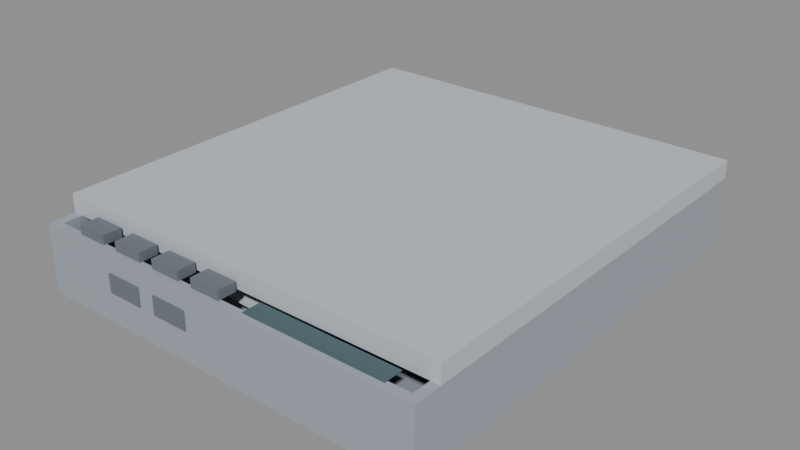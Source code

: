 # Source: phase03-controls-proof.blend  (saved by Blender 5.2.45; exported with 4.5.12 LTS)
import bpy
from mathutils import Matrix  # noqa: F401  (used for matrix-valued properties, if any)

bpy.ops.wm.read_factory_settings(use_empty=True)
scene = bpy.context.scene
scene.name = 'VDISC_PHASE03_GREYBOX'

# ---- collections
col_greybox = bpy.data.collections.new('GREYBOX'); scene.collection.children.link(col_greybox)

# ---- materials (node trees are filled in below, after node groups)
mat_grey_body = bpy.data.materials.new('GREY_BODY')
mat_grey_body.diffuse_color = (0.35, 0.39, 0.44, 1.0)
mat_grey_lid = bpy.data.materials.new('GREY_LID')
mat_grey_lid.diffuse_color = (0.55, 0.6, 0.65, 1.0)
mat_grey_disc = bpy.data.materials.new('GREY_DISC')
mat_grey_disc.diffuse_color = (0.72, 0.76, 0.79, 1.0)
mat_grey_button = bpy.data.materials.new('GREY_BUTTON')
mat_grey_button.diffuse_color = (0.15, 0.17, 0.2, 1.0)
mat_grey_lcd = bpy.data.materials.new('GREY_LCD')
mat_grey_lcd.diffuse_color = (0.07, 0.12, 0.14, 1.0)

# ---- material node trees
mat_grey_body.use_nodes = True; mat_grey_body.node_tree.nodes.clear()
_N = mat_grey_body.node_tree.nodes; _L = mat_grey_body.node_tree.links
n0 = _N.new('ShaderNodeBsdfPrincipled'); n0.name = 'Principled BSDF'; n0.location = (-200, 100)
n0.inputs[0].default_value = (0.35, 0.39, 0.44, 1.0)
n0.inputs[10].default_value = 0.005
n1 = _N.new('ShaderNodeOutputMaterial'); n1.name = 'Material Output'; n1.location = (200, 100)
_L.new(n0.outputs[0], n1.inputs[0])
n1.is_active_output = True
mat_grey_lid.use_nodes = True; mat_grey_lid.node_tree.nodes.clear()
_N = mat_grey_lid.node_tree.nodes; _L = mat_grey_lid.node_tree.links
n0 = _N.new('ShaderNodeBsdfPrincipled'); n0.name = 'Principled BSDF'; n0.location = (-200, 100)
n0.inputs[0].default_value = (0.55, 0.6, 0.65, 1.0)
n0.inputs[10].default_value = 0.005
n1 = _N.new('ShaderNodeOutputMaterial'); n1.name = 'Material Output'; n1.location = (200, 100)
_L.new(n0.outputs[0], n1.inputs[0])
n1.is_active_output = True
mat_grey_disc.use_nodes = True; mat_grey_disc.node_tree.nodes.clear()
_N = mat_grey_disc.node_tree.nodes; _L = mat_grey_disc.node_tree.links
n0 = _N.new('ShaderNodeBsdfPrincipled'); n0.name = 'Principled BSDF'; n0.location = (-200, 100)
n0.inputs[0].default_value = (0.72, 0.76, 0.79, 1.0)
n0.inputs[10].default_value = 0.005
n1 = _N.new('ShaderNodeOutputMaterial'); n1.name = 'Material Output'; n1.location = (200, 100)
_L.new(n0.outputs[0], n1.inputs[0])
n1.is_active_output = True
mat_grey_button.use_nodes = True; mat_grey_button.node_tree.nodes.clear()
_N = mat_grey_button.node_tree.nodes; _L = mat_grey_button.node_tree.links
n0 = _N.new('ShaderNodeBsdfPrincipled'); n0.name = 'Principled BSDF'; n0.location = (-200, 100)
n0.inputs[0].default_value = (0.15, 0.17, 0.2, 1.0)
n0.inputs[10].default_value = 0.005
n1 = _N.new('ShaderNodeOutputMaterial'); n1.name = 'Material Output'; n1.location = (200, 100)
_L.new(n0.outputs[0], n1.inputs[0])
n1.is_active_output = True
mat_grey_lcd.use_nodes = True; mat_grey_lcd.node_tree.nodes.clear()
_N = mat_grey_lcd.node_tree.nodes; _L = mat_grey_lcd.node_tree.links
n0 = _N.new('ShaderNodeBsdfPrincipled'); n0.name = 'Principled BSDF'; n0.location = (-200, 100)
n0.inputs[0].default_value = (0.07, 0.12, 0.14, 1.0)
n0.inputs[10].default_value = 0.005
n1 = _N.new('ShaderNodeOutputMaterial'); n1.name = 'Material Output'; n1.location = (200, 100)
_L.new(n0.outputs[0], n1.inputs[0])
n1.is_active_output = True

# ---- meshes
me_body_test_mesh = bpy.data.meshes.new('BODY_TEST_MESH')
me_body_test_mesh.from_pydata([(-0.0655, -0.074, 0.0), (0.0655, -0.074, 0.0), (0.0655, 0.074, 0.0), (-0.0655, 0.074, 0.0), (-0.0655, -0.074, 0.008), (0.0655, -0.074, 0.008), (0.0655, 0.074, 0.008), (-0.0655, 0.074, 0.008), (-0.0655, -0.074, 0.008), (-0.0625, -0.074, 0.008), (-0.0625, 0.074, 0.008), (-0.0655, 0.074, 0.008), (-0.0655, -0.074, 0.022), (-0.0625, -0.074, 0.022), (-0.0625, 0.074, 0.022), (-0.0655, 0.074, 0.022), (0.0625, -0.074, 0.008), (0.0655, -0.074, 0.008), (0.0655, 0.074, 0.008), (0.0625, 0.074, 0.008), (0.0625, -0.074, 0.022), (0.0655, -0.074, 0.022), (0.0655, 0.074, 0.022), (0.0625, 0.074, 0.022), (-0.0625, -0.074, 0.008), (0.0625, -0.074, 0.008), (0.0625, -0.071, 0.008), (-0.0625, -0.071, 0.008), (-0.0625, -0.074, 0.022), (0.0625, -0.074, 0.022), (0.0625, -0.071, 0.022), (-0.0625, -0.071, 0.022), (-0.0625, 0.071, 0.008), (0.0625, 0.071, 0.008), (0.0625, 0.074, 0.008), (-0.0625, 0.074, 0.008), (-0.0625, 0.071, 0.022), (0.0625, 0.071, 0.022), (0.0625, 0.074, 0.022), (-0.0625, 0.074, 0.022)], [], [(0, 3, 2, 1), (4, 5, 6, 7), (0, 1, 5, 4), (1, 2, 6, 5), (2, 3, 7, 6), (3, 0, 4, 7), (8, 11, 10, 9), (12, 13, 14, 15), (8, 9, 13, 12), (9, 10, 14, 13), (10, 11, 15, 14), (11, 8, 12, 15), (16, 19, 18, 17), (20, 21, 22, 23), (16, 17, 21, 20), (17, 18, 22, 21), (18, 19, 23, 22), (19, 16, 20, 23), (24, 27, 26, 25), (28, 29, 30, 31), (24, 25, 29, 28), (25, 26, 30, 29), (26, 27, 31, 30), (27, 24, 28, 31), (32, 35, 34, 33), (36, 37, 38, 39), (32, 33, 37, 36), (33, 34, 38, 37), (34, 35, 39, 38), (35, 32, 36, 39)])
me_body_test_mesh.materials.append(mat_grey_body)
me_body_test_mesh.update()
me_lid_test_mesh = bpy.data.meshes.new('LID_TEST_MESH')
me_lid_test_mesh.from_pydata([(-0.0655, -0.139, -0.006), (0.0655, -0.139, -0.006), (0.0655, 0.0, -0.006), (-0.0655, 0.0, -0.006), (-0.0655, -0.139, 0.0), (0.0655, -0.139, 0.0), (0.0655, 0.0, 0.0), (-0.0655, 0.0, 0.0)], [], [(0, 3, 2, 1), (4, 5, 6, 7), (0, 1, 5, 4), (1, 2, 6, 5), (2, 3, 7, 6), (3, 0, 4, 7)])
me_lid_test_mesh.materials.append(mat_grey_lid)
me_lid_test_mesh.update()
me_disc_test_mesh = bpy.data.meshes.new('DISC_TEST_MESH')
me_disc_test_mesh.from_pydata([(0.06, 0.0, -0.0006), (0.0075, 0.0, -0.0006), (0.0075, 0.0, 0.0006), (0.06, 0.0, 0.0006), (0.05971, 0.005881, -0.0006), (0.007464, 0.0007351, -0.0006), (0.007464, 0.0007351, 0.0006), (0.05971, 0.005881, 0.0006), (0.05885, 0.01171, -0.0006), (0.007356, 0.001463, -0.0006), (0.007356, 0.001463, 0.0006), (0.05885, 0.01171, 0.0006), (0.05742, 0.01742, -0.0006), (0.007177, 0.002177, -0.0006), (0.007177, 0.002177, 0.0006), (0.05742, 0.01742, 0.0006), (0.05543, 0.02296, -0.0006), (0.006929, 0.00287, -0.0006), (0.006929, 0.00287, 0.0006), (0.05543, 0.02296, 0.0006), (0.05292, 0.02828, -0.0006), (0.006614, 0.003535, -0.0006), (0.006614, 0.003535, 0.0006), (0.05292, 0.02828, 0.0006), (0.04989, 0.03333, -0.0006), (0.006236, 0.004167, -0.0006), (0.006236, 0.004167, 0.0006), (0.04989, 0.03333, 0.0006), (0.04638, 0.03806, -0.0006), (0.005798, 0.004758, -0.0006), (0.005798, 0.004758, 0.0006), (0.04638, 0.03806, 0.0006), (0.04243, 0.04243, -0.0006), (0.005303, 0.005303, -0.0006), (0.005303, 0.005303, 0.0006), (0.04243, 0.04243, 0.0006), (0.03806, 0.04638, -0.0006), (0.004758, 0.005798, -0.0006), (0.004758, 0.005798, 0.0006), (0.03806, 0.04638, 0.0006), (0.03333, 0.04989, -0.0006), (0.004167, 0.006236, -0.0006), (0.004167, 0.006236, 0.0006), (0.03333, 0.04989, 0.0006), (0.02828, 0.05292, -0.0006), (0.003535, 0.006614, -0.0006), (0.003535, 0.006614, 0.0006), (0.02828, 0.05292, 0.0006), (0.02296, 0.05543, -0.0006), (0.00287, 0.006929, -0.0006), (0.00287, 0.006929, 0.0006), (0.02296, 0.05543, 0.0006), (0.01742, 0.05742, -0.0006), (0.002177, 0.007177, -0.0006), (0.002177, 0.007177, 0.0006), (0.01742, 0.05742, 0.0006), (0.01171, 0.05885, -0.0006), (0.001463, 0.007356, -0.0006), (0.001463, 0.007356, 0.0006), (0.01171, 0.05885, 0.0006), (0.005881, 0.05971, -0.0006), (0.0007351, 0.007464, -0.0006), (0.0007351, 0.007464, 0.0006), (0.005881, 0.05971, 0.0006), (3.674e-18, 0.06, -0.0006), (4.592e-19, 0.0075, -0.0006), (4.592e-19, 0.0075, 0.0006), (3.674e-18, 0.06, 0.0006), (-0.005881, 0.05971, -0.0006), (-0.0007351, 0.007464, -0.0006), (-0.0007351, 0.007464, 0.0006), (-0.005881, 0.05971, 0.0006), (-0.01171, 0.05885, -0.0006), (-0.001463, 0.007356, -0.0006), (-0.001463, 0.007356, 0.0006), (-0.01171, 0.05885, 0.0006), (-0.01742, 0.05742, -0.0006), (-0.002177, 0.007177, -0.0006), (-0.002177, 0.007177, 0.0006), (-0.01742, 0.05742, 0.0006), (-0.02296, 0.05543, -0.0006), (-0.00287, 0.006929, -0.0006), (-0.00287, 0.006929, 0.0006), (-0.02296, 0.05543, 0.0006), (-0.02828, 0.05292, -0.0006), (-0.003535, 0.006614, -0.0006), (-0.003535, 0.006614, 0.0006), (-0.02828, 0.05292, 0.0006), (-0.03333, 0.04989, -0.0006), (-0.004167, 0.006236, -0.0006), (-0.004167, 0.006236, 0.0006), (-0.03333, 0.04989, 0.0006), (-0.03806, 0.04638, -0.0006), (-0.004758, 0.005798, -0.0006), (-0.004758, 0.005798, 0.0006), (-0.03806, 0.04638, 0.0006), (-0.04243, 0.04243, -0.0006), (-0.005303, 0.005303, -0.0006), (-0.005303, 0.005303, 0.0006), (-0.04243, 0.04243, 0.0006), (-0.04638, 0.03806, -0.0006), (-0.005798, 0.004758, -0.0006), (-0.005798, 0.004758, 0.0006), (-0.04638, 0.03806, 0.0006), (-0.04989, 0.03333, -0.0006), (-0.006236, 0.004167, -0.0006), (-0.006236, 0.004167, 0.0006), (-0.04989, 0.03333, 0.0006), (-0.05292, 0.02828, -0.0006), (-0.006614, 0.003535, -0.0006), (-0.006614, 0.003535, 0.0006), (-0.05292, 0.02828, 0.0006), (-0.05543, 0.02296, -0.0006), (-0.006929, 0.00287, -0.0006), (-0.006929, 0.00287, 0.0006), (-0.05543, 0.02296, 0.0006), (-0.05742, 0.01742, -0.0006), (-0.007177, 0.002177, -0.0006), (-0.007177, 0.002177, 0.0006), (-0.05742, 0.01742, 0.0006), (-0.05885, 0.01171, -0.0006), (-0.007356, 0.001463, -0.0006), (-0.007356, 0.001463, 0.0006), (-0.05885, 0.01171, 0.0006), (-0.05971, 0.005881, -0.0006), (-0.007464, 0.0007351, -0.0006), (-0.007464, 0.0007351, 0.0006), (-0.05971, 0.005881, 0.0006), (-0.06, 7.348e-18, -0.0006), (-0.0075, 9.185e-19, -0.0006), (-0.0075, 9.185e-19, 0.0006), (-0.06, 7.348e-18, 0.0006), (-0.05971, -0.005881, -0.0006), (-0.007464, -0.0007351, -0.0006), (-0.007464, -0.0007351, 0.0006), (-0.05971, -0.005881, 0.0006), (-0.05885, -0.01171, -0.0006), (-0.007356, -0.001463, -0.0006), (-0.007356, -0.001463, 0.0006), (-0.05885, -0.01171, 0.0006), (-0.05742, -0.01742, -0.0006), (-0.007177, -0.002177, -0.0006), (-0.007177, -0.002177, 0.0006), (-0.05742, -0.01742, 0.0006), (-0.05543, -0.02296, -0.0006), (-0.006929, -0.00287, -0.0006), (-0.006929, -0.00287, 0.0006), (-0.05543, -0.02296, 0.0006), (-0.05292, -0.02828, -0.0006), (-0.006614, -0.003535, -0.0006), (-0.006614, -0.003535, 0.0006), (-0.05292, -0.02828, 0.0006), (-0.04989, -0.03333, -0.0006), (-0.006236, -0.004167, -0.0006), (-0.006236, -0.004167, 0.0006), (-0.04989, -0.03333, 0.0006), (-0.04638, -0.03806, -0.0006), (-0.005798, -0.004758, -0.0006), (-0.005798, -0.004758, 0.0006), (-0.04638, -0.03806, 0.0006), (-0.04243, -0.04243, -0.0006), (-0.005303, -0.005303, -0.0006), (-0.005303, -0.005303, 0.0006), (-0.04243, -0.04243, 0.0006), (-0.03806, -0.04638, -0.0006), (-0.004758, -0.005798, -0.0006), (-0.004758, -0.005798, 0.0006), (-0.03806, -0.04638, 0.0006), (-0.03333, -0.04989, -0.0006), (-0.004167, -0.006236, -0.0006), (-0.004167, -0.006236, 0.0006), (-0.03333, -0.04989, 0.0006), (-0.02828, -0.05292, -0.0006), (-0.003535, -0.006614, -0.0006), (-0.003535, -0.006614, 0.0006), (-0.02828, -0.05292, 0.0006), (-0.02296, -0.05543, -0.0006), (-0.00287, -0.006929, -0.0006), (-0.00287, -0.006929, 0.0006), (-0.02296, -0.05543, 0.0006), (-0.01742, -0.05742, -0.0006), (-0.002177, -0.007177, -0.0006), (-0.002177, -0.007177, 0.0006), (-0.01742, -0.05742, 0.0006), (-0.01171, -0.05885, -0.0006), (-0.001463, -0.007356, -0.0006), (-0.001463, -0.007356, 0.0006), (-0.01171, -0.05885, 0.0006), (-0.005881, -0.05971, -0.0006), (-0.0007351, -0.007464, -0.0006), (-0.0007351, -0.007464, 0.0006), (-0.005881, -0.05971, 0.0006), (-1.102e-17, -0.06, -0.0006), (-1.378e-18, -0.0075, -0.0006), (-1.378e-18, -0.0075, 0.0006), (-1.102e-17, -0.06, 0.0006), (0.005881, -0.05971, -0.0006), (0.0007351, -0.007464, -0.0006), (0.0007351, -0.007464, 0.0006), (0.005881, -0.05971, 0.0006), (0.01171, -0.05885, -0.0006), (0.001463, -0.007356, -0.0006), (0.001463, -0.007356, 0.0006), (0.01171, -0.05885, 0.0006), (0.01742, -0.05742, -0.0006), (0.002177, -0.007177, -0.0006), (0.002177, -0.007177, 0.0006), (0.01742, -0.05742, 0.0006), (0.02296, -0.05543, -0.0006), (0.00287, -0.006929, -0.0006), (0.00287, -0.006929, 0.0006), (0.02296, -0.05543, 0.0006), (0.02828, -0.05292, -0.0006), (0.003535, -0.006614, -0.0006), (0.003535, -0.006614, 0.0006), (0.02828, -0.05292, 0.0006), (0.03333, -0.04989, -0.0006), (0.004167, -0.006236, -0.0006), (0.004167, -0.006236, 0.0006), (0.03333, -0.04989, 0.0006), (0.03806, -0.04638, -0.0006), (0.004758, -0.005798, -0.0006), (0.004758, -0.005798, 0.0006), (0.03806, -0.04638, 0.0006), (0.04243, -0.04243, -0.0006), (0.005303, -0.005303, -0.0006), (0.005303, -0.005303, 0.0006), (0.04243, -0.04243, 0.0006), (0.04638, -0.03806, -0.0006), (0.005798, -0.004758, -0.0006), (0.005798, -0.004758, 0.0006), (0.04638, -0.03806, 0.0006), (0.04989, -0.03333, -0.0006), (0.006236, -0.004167, -0.0006), (0.006236, -0.004167, 0.0006), (0.04989, -0.03333, 0.0006), (0.05292, -0.02828, -0.0006), (0.006614, -0.003535, -0.0006), (0.006614, -0.003535, 0.0006), (0.05292, -0.02828, 0.0006), (0.05543, -0.02296, -0.0006), (0.006929, -0.00287, -0.0006), (0.006929, -0.00287, 0.0006), (0.05543, -0.02296, 0.0006), (0.05742, -0.01742, -0.0006), (0.007177, -0.002177, -0.0006), (0.007177, -0.002177, 0.0006), (0.05742, -0.01742, 0.0006), (0.05885, -0.01171, -0.0006), (0.007356, -0.001463, -0.0006), (0.007356, -0.001463, 0.0006), (0.05885, -0.01171, 0.0006), (0.05971, -0.005881, -0.0006), (0.007464, -0.0007351, -0.0006), (0.007464, -0.0007351, 0.0006), (0.05971, -0.005881, 0.0006)], [], [(3, 7, 6, 2), (1, 5, 4, 0), (0, 4, 7, 3), (2, 6, 5, 1), (7, 11, 10, 6), (5, 9, 8, 4), (4, 8, 11, 7), (6, 10, 9, 5), (11, 15, 14, 10), (9, 13, 12, 8), (8, 12, 15, 11), (10, 14, 13, 9), (15, 19, 18, 14), (13, 17, 16, 12), (12, 16, 19, 15), (14, 18, 17, 13), (19, 23, 22, 18), (17, 21, 20, 16), (16, 20, 23, 19), (18, 22, 21, 17), (23, 27, 26, 22), (21, 25, 24, 20), (20, 24, 27, 23), (22, 26, 25, 21), (27, 31, 30, 26), (25, 29, 28, 24), (24, 28, 31, 27), (26, 30, 29, 25), (31, 35, 34, 30), (29, 33, 32, 28), (28, 32, 35, 31), (30, 34, 33, 29), (35, 39, 38, 34), (33, 37, 36, 32), (32, 36, 39, 35), (34, 38, 37, 33), (39, 43, 42, 38), (37, 41, 40, 36), (36, 40, 43, 39), (38, 42, 41, 37), (43, 47, 46, 42), (41, 45, 44, 40), (40, 44, 47, 43), (42, 46, 45, 41), (47, 51, 50, 46), (45, 49, 48, 44), (44, 48, 51, 47), (46, 50, 49, 45), (51, 55, 54, 50), (49, 53, 52, 48), (48, 52, 55, 51), (50, 54, 53, 49), (55, 59, 58, 54), (53, 57, 56, 52), (52, 56, 59, 55), (54, 58, 57, 53), (59, 63, 62, 58), (57, 61, 60, 56), (56, 60, 63, 59), (58, 62, 61, 57), (63, 67, 66, 62), (61, 65, 64, 60), (60, 64, 67, 63), (62, 66, 65, 61), (67, 71, 70, 66), (65, 69, 68, 64), (64, 68, 71, 67), (66, 70, 69, 65), (71, 75, 74, 70), (69, 73, 72, 68), (68, 72, 75, 71), (70, 74, 73, 69), (75, 79, 78, 74), (73, 77, 76, 72), (72, 76, 79, 75), (74, 78, 77, 73), (79, 83, 82, 78), (77, 81, 80, 76), (76, 80, 83, 79), (78, 82, 81, 77), (83, 87, 86, 82), (81, 85, 84, 80), (80, 84, 87, 83), (82, 86, 85, 81), (87, 91, 90, 86), (85, 89, 88, 84), (84, 88, 91, 87), (86, 90, 89, 85), (91, 95, 94, 90), (89, 93, 92, 88), (88, 92, 95, 91), (90, 94, 93, 89), (95, 99, 98, 94), (93, 97, 96, 92), (92, 96, 99, 95), (94, 98, 97, 93), (99, 103, 102, 98), (97, 101, 100, 96), (96, 100, 103, 99), (98, 102, 101, 97), (103, 107, 106, 102), (101, 105, 104, 100), (100, 104, 107, 103), (102, 106, 105, 101), (107, 111, 110, 106), (105, 109, 108, 104), (104, 108, 111, 107), (106, 110, 109, 105), (111, 115, 114, 110), (109, 113, 112, 108), (108, 112, 115, 111), (110, 114, 113, 109), (115, 119, 118, 114), (113, 117, 116, 112), (112, 116, 119, 115), (114, 118, 117, 113), (119, 123, 122, 118), (117, 121, 120, 116), (116, 120, 123, 119), (118, 122, 121, 117), (123, 127, 126, 122), (121, 125, 124, 120), (120, 124, 127, 123), (122, 126, 125, 121), (127, 131, 130, 126), (125, 129, 128, 124), (124, 128, 131, 127), (126, 130, 129, 125), (131, 135, 134, 130), (129, 133, 132, 128), (128, 132, 135, 131), (130, 134, 133, 129), (135, 139, 138, 134), (133, 137, 136, 132), (132, 136, 139, 135), (134, 138, 137, 133), (139, 143, 142, 138), (137, 141, 140, 136), (136, 140, 143, 139), (138, 142, 141, 137), (143, 147, 146, 142), (141, 145, 144, 140), (140, 144, 147, 143), (142, 146, 145, 141), (147, 151, 150, 146), (145, 149, 148, 144), (144, 148, 151, 147), (146, 150, 149, 145), (151, 155, 154, 150), (149, 153, 152, 148), (148, 152, 155, 151), (150, 154, 153, 149), (155, 159, 158, 154), (153, 157, 156, 152), (152, 156, 159, 155), (154, 158, 157, 153), (159, 163, 162, 158), (157, 161, 160, 156), (156, 160, 163, 159), (158, 162, 161, 157), (163, 167, 166, 162), (161, 165, 164, 160), (160, 164, 167, 163), (162, 166, 165, 161), (167, 171, 170, 166), (165, 169, 168, 164), (164, 168, 171, 167), (166, 170, 169, 165), (171, 175, 174, 170), (169, 173, 172, 168), (168, 172, 175, 171), (170, 174, 173, 169), (175, 179, 178, 174), (173, 177, 176, 172), (172, 176, 179, 175), (174, 178, 177, 173), (179, 183, 182, 178), (177, 181, 180, 176), (176, 180, 183, 179), (178, 182, 181, 177), (183, 187, 186, 182), (181, 185, 184, 180), (180, 184, 187, 183), (182, 186, 185, 181), (187, 191, 190, 186), (185, 189, 188, 184), (184, 188, 191, 187), (186, 190, 189, 185), (191, 195, 194, 190), (189, 193, 192, 188), (188, 192, 195, 191), (190, 194, 193, 189), (195, 199, 198, 194), (193, 197, 196, 192), (192, 196, 199, 195), (194, 198, 197, 193), (199, 203, 202, 198), (197, 201, 200, 196), (196, 200, 203, 199), (198, 202, 201, 197), (203, 207, 206, 202), (201, 205, 204, 200), (200, 204, 207, 203), (202, 206, 205, 201), (207, 211, 210, 206), (205, 209, 208, 204), (204, 208, 211, 207), (206, 210, 209, 205), (211, 215, 214, 210), (209, 213, 212, 208), (208, 212, 215, 211), (210, 214, 213, 209), (215, 219, 218, 214), (213, 217, 216, 212), (212, 216, 219, 215), (214, 218, 217, 213), (219, 223, 222, 218), (217, 221, 220, 216), (216, 220, 223, 219), (218, 222, 221, 217), (223, 227, 226, 222), (221, 225, 224, 220), (220, 224, 227, 223), (222, 226, 225, 221), (227, 231, 230, 226), (225, 229, 228, 224), (224, 228, 231, 227), (226, 230, 229, 225), (231, 235, 234, 230), (229, 233, 232, 228), (228, 232, 235, 231), (230, 234, 233, 229), (235, 239, 238, 234), (233, 237, 236, 232), (232, 236, 239, 235), (234, 238, 237, 233), (239, 243, 242, 238), (237, 241, 240, 236), (236, 240, 243, 239), (238, 242, 241, 237), (243, 247, 246, 242), (241, 245, 244, 240), (240, 244, 247, 243), (242, 246, 245, 241), (247, 251, 250, 246), (245, 249, 248, 244), (244, 248, 251, 247), (246, 250, 249, 245), (251, 255, 254, 250), (249, 253, 252, 248), (248, 252, 255, 251), (250, 254, 253, 249), (255, 3, 2, 254), (253, 1, 0, 252), (252, 0, 3, 255), (254, 2, 1, 253)])
me_disc_test_mesh.materials.append(mat_grey_disc)
me_disc_test_mesh.update()
me_spindle_test_mesh = bpy.data.meshes.new('SPINDLE_TEST_MESH')
me_spindle_test_mesh.from_pydata([(0.0065, 0.0, 0.008), (0.0065, 0.0, 0.017), (0.006375, 0.001268, 0.008), (0.006375, 0.001268, 0.017), (0.006005, 0.002487, 0.008), (0.006005, 0.002487, 0.017), (0.005405, 0.003611, 0.008), (0.005405, 0.003611, 0.017), (0.004596, 0.004596, 0.008), (0.004596, 0.004596, 0.017), (0.003611, 0.005405, 0.008), (0.003611, 0.005405, 0.017), (0.002487, 0.006005, 0.008), (0.002487, 0.006005, 0.017), (0.001268, 0.006375, 0.008), (0.001268, 0.006375, 0.017), (3.98e-19, 0.0065, 0.008), (3.98e-19, 0.0065, 0.017), (-0.001268, 0.006375, 0.008), (-0.001268, 0.006375, 0.017), (-0.002487, 0.006005, 0.008), (-0.002487, 0.006005, 0.017), (-0.003611, 0.005405, 0.008), (-0.003611, 0.005405, 0.017), (-0.004596, 0.004596, 0.008), (-0.004596, 0.004596, 0.017), (-0.005405, 0.003611, 0.008), (-0.005405, 0.003611, 0.017), (-0.006005, 0.002487, 0.008), (-0.006005, 0.002487, 0.017), (-0.006375, 0.001268, 0.008), (-0.006375, 0.001268, 0.017), (-0.0065, 7.96e-19, 0.008), (-0.0065, 7.96e-19, 0.017), (-0.006375, -0.001268, 0.008), (-0.006375, -0.001268, 0.017), (-0.006005, -0.002487, 0.008), (-0.006005, -0.002487, 0.017), (-0.005405, -0.003611, 0.008), (-0.005405, -0.003611, 0.017), (-0.004596, -0.004596, 0.008), (-0.004596, -0.004596, 0.017), (-0.003611, -0.005405, 0.008), (-0.003611, -0.005405, 0.017), (-0.002487, -0.006005, 0.008), (-0.002487, -0.006005, 0.017), (-0.001268, -0.006375, 0.008), (-0.001268, -0.006375, 0.017), (-1.194e-18, -0.0065, 0.008), (-1.194e-18, -0.0065, 0.017), (0.001268, -0.006375, 0.008), (0.001268, -0.006375, 0.017), (0.002487, -0.006005, 0.008), (0.002487, -0.006005, 0.017), (0.003611, -0.005405, 0.008), (0.003611, -0.005405, 0.017), (0.004596, -0.004596, 0.008), (0.004596, -0.004596, 0.017), (0.005405, -0.003611, 0.008), (0.005405, -0.003611, 0.017), (0.006005, -0.002487, 0.008), (0.006005, -0.002487, 0.017), (0.006375, -0.001268, 0.008), (0.006375, -0.001268, 0.017)], [], [(0, 2, 3, 1), (2, 4, 5, 3), (4, 6, 7, 5), (6, 8, 9, 7), (8, 10, 11, 9), (10, 12, 13, 11), (12, 14, 15, 13), (14, 16, 17, 15), (16, 18, 19, 17), (18, 20, 21, 19), (20, 22, 23, 21), (22, 24, 25, 23), (24, 26, 27, 25), (26, 28, 29, 27), (28, 30, 31, 29), (30, 32, 33, 31), (32, 34, 35, 33), (34, 36, 37, 35), (36, 38, 39, 37), (38, 40, 41, 39), (40, 42, 43, 41), (42, 44, 45, 43), (44, 46, 47, 45), (46, 48, 49, 47), (48, 50, 51, 49), (50, 52, 53, 51), (52, 54, 55, 53), (54, 56, 57, 55), (56, 58, 59, 57), (58, 60, 61, 59), (60, 62, 63, 61), (62, 0, 1, 63), (62, 60, 58, 56, 54, 52, 50, 48, 46, 44, 42, 40, 38, 36, 34, 32, 30, 28, 26, 24, 22, 20, 18, 16, 14, 12, 10, 8, 6, 4, 2, 0), (1, 3, 5, 7, 9, 11, 13, 15, 17, 19, 21, 23, 25, 27, 29, 31, 33, 35, 37, 39, 41, 43, 45, 47, 49, 51, 53, 55, 57, 59, 61, 63)])
me_spindle_test_mesh.materials.append(mat_grey_body)
me_spindle_test_mesh.update()
me_btn_play_test_mesh = bpy.data.meshes.new('BTN_PLAY_TEST_MESH')
me_btn_play_test_mesh.from_pydata([(-0.005, -0.003, -0.0015), (0.005, -0.003, -0.0015), (0.005, 0.003, -0.0015), (-0.005, 0.003, -0.0015), (-0.005, -0.003, 0.0015), (0.005, -0.003, 0.0015), (0.005, 0.003, 0.0015), (-0.005, 0.003, 0.0015)], [], [(0, 3, 2, 1), (4, 5, 6, 7), (0, 1, 5, 4), (1, 2, 6, 5), (2, 3, 7, 6), (3, 0, 4, 7)])
me_btn_play_test_mesh.materials.append(mat_grey_button)
me_btn_play_test_mesh.update()
me_btn_pause_test_mesh = bpy.data.meshes.new('BTN_PAUSE_TEST_MESH')
me_btn_pause_test_mesh.from_pydata([(-0.005, -0.003, -0.0015), (0.005, -0.003, -0.0015), (0.005, 0.003, -0.0015), (-0.005, 0.003, -0.0015), (-0.005, -0.003, 0.0015), (0.005, -0.003, 0.0015), (0.005, 0.003, 0.0015), (-0.005, 0.003, 0.0015)], [], [(0, 3, 2, 1), (4, 5, 6, 7), (0, 1, 5, 4), (1, 2, 6, 5), (2, 3, 7, 6), (3, 0, 4, 7)])
me_btn_pause_test_mesh.materials.append(mat_grey_button)
me_btn_pause_test_mesh.update()
me_btn_stop_test_mesh = bpy.data.meshes.new('BTN_STOP_TEST_MESH')
me_btn_stop_test_mesh.from_pydata([(-0.005, -0.003, -0.0015), (0.005, -0.003, -0.0015), (0.005, 0.003, -0.0015), (-0.005, 0.003, -0.0015), (-0.005, -0.003, 0.0015), (0.005, -0.003, 0.0015), (0.005, 0.003, 0.0015), (-0.005, 0.003, 0.0015)], [], [(0, 3, 2, 1), (4, 5, 6, 7), (0, 1, 5, 4), (1, 2, 6, 5), (2, 3, 7, 6), (3, 0, 4, 7)])
me_btn_stop_test_mesh.materials.append(mat_grey_button)
me_btn_stop_test_mesh.update()
me_btn_open_test_mesh = bpy.data.meshes.new('BTN_OPEN_TEST_MESH')
me_btn_open_test_mesh.from_pydata([(-0.005, -0.003, -0.0015), (0.005, -0.003, -0.0015), (0.005, 0.003, -0.0015), (-0.005, 0.003, -0.0015), (-0.005, -0.003, 0.0015), (0.005, -0.003, 0.0015), (0.005, 0.003, 0.0015), (-0.005, 0.003, 0.0015)], [], [(0, 3, 2, 1), (4, 5, 6, 7), (0, 1, 5, 4), (1, 2, 6, 5), (2, 3, 7, 6), (3, 0, 4, 7)])
me_btn_open_test_mesh.materials.append(mat_grey_button)
me_btn_open_test_mesh.update()
me_lcd_test_mesh = bpy.data.meshes.new('LCD_TEST_MESH')
me_lcd_test_mesh.from_pydata([(-0.0225, -0.003, -0.0001), (0.0225, -0.003, -0.0001), (0.0225, 0.003, -0.0001), (-0.0225, 0.003, -0.0001), (-0.0225, -0.003, 0.0001), (0.0225, -0.003, 0.0001), (0.0225, 0.003, 0.0001), (-0.0225, 0.003, 0.0001)], [], [(0, 3, 2, 1), (4, 5, 6, 7), (0, 1, 5, 4), (1, 2, 6, 5), (2, 3, 7, 6), (3, 0, 4, 7)])
me_lcd_test_mesh.materials.append(mat_grey_lcd)
me_lcd_test_mesh.update()
me_btn_previous_test_mesh = bpy.data.meshes.new('BTN_PREVIOUS_TEST_MESH')
me_btn_previous_test_mesh.from_pydata([(-0.006, -0.0015, -0.003), (0.006, -0.0015, -0.003), (0.006, 0.0015, -0.003), (-0.006, 0.0015, -0.003), (-0.006, -0.0015, 0.003), (0.006, -0.0015, 0.003), (0.006, 0.0015, 0.003), (-0.006, 0.0015, 0.003)], [], [(0, 3, 2, 1), (4, 5, 6, 7), (0, 1, 5, 4), (1, 2, 6, 5), (2, 3, 7, 6), (3, 0, 4, 7)])
me_btn_previous_test_mesh.materials.append(mat_grey_button)
me_btn_previous_test_mesh.update()
me_btn_next_test_mesh = bpy.data.meshes.new('BTN_NEXT_TEST_MESH')
me_btn_next_test_mesh.from_pydata([(-0.006, -0.0015, -0.003), (0.006, -0.0015, -0.003), (0.006, 0.0015, -0.003), (-0.006, 0.0015, -0.003), (-0.006, -0.0015, 0.003), (0.006, -0.0015, 0.003), (0.006, 0.0015, 0.003), (-0.006, 0.0015, 0.003)], [], [(0, 3, 2, 1), (4, 5, 6, 7), (0, 1, 5, 4), (1, 2, 6, 5), (2, 3, 7, 6), (3, 0, 4, 7)])
me_btn_next_test_mesh.materials.append(mat_grey_button)
me_btn_next_test_mesh.update()

# ---- objects
ob_player_root = bpy.data.objects.new('PLAYER_ROOT', None)
ob_body_test = bpy.data.objects.new('BODY_TEST', me_body_test_mesh)
ob_lid_root = bpy.data.objects.new('LID_ROOT', None)
ob_lid_test = bpy.data.objects.new('LID_TEST', me_lid_test_mesh)
ob_disc_root = bpy.data.objects.new('DISC_ROOT', None)
ob_disc_test = bpy.data.objects.new('DISC_TEST', me_disc_test_mesh)
ob_spindle_test = bpy.data.objects.new('SPINDLE_TEST', me_spindle_test_mesh)
ob_btn_play_test = bpy.data.objects.new('BTN_PLAY_TEST', me_btn_play_test_mesh)
ob_btn_pause_test = bpy.data.objects.new('BTN_PAUSE_TEST', me_btn_pause_test_mesh)
ob_btn_stop_test = bpy.data.objects.new('BTN_STOP_TEST', me_btn_stop_test_mesh)
ob_btn_open_test = bpy.data.objects.new('BTN_OPEN_TEST', me_btn_open_test_mesh)
ob_lcd_test = bpy.data.objects.new('LCD_TEST', me_lcd_test_mesh)
ob_btn_previous_test = bpy.data.objects.new('BTN_PREVIOUS_TEST', me_btn_previous_test_mesh)
ob_btn_next_test = bpy.data.objects.new('BTN_NEXT_TEST', me_btn_next_test_mesh)

# ---- transforms, parenting, visibility, modifiers, constraints
ob_player_root.location = (0.0, 0.0, 0.0)
ob_player_root.empty_display_size = 0.02
ob_body_test.parent = ob_player_root
ob_body_test.location = (0.0, 0.0, 0.0)
ob_lid_root.parent = ob_player_root
ob_lid_root.location = (0.0, 0.074, 0.028)
ob_lid_root.empty_display_type = 'ARROWS'
ob_lid_root.empty_display_size = 0.012
ob_lid_test.parent = ob_lid_root
ob_lid_test.location = (0.0, 0.0, 0.0)
ob_disc_root.parent = ob_player_root
ob_disc_root.location = (0.0, 0.0, 0.014)
ob_disc_root.empty_display_type = 'ARROWS'
ob_disc_root.empty_display_size = 0.01
ob_disc_test.parent = ob_disc_root
ob_disc_test.location = (0.0, 0.0, 0.0)
ob_spindle_test.parent = ob_player_root
ob_spindle_test.location = (0.0, 0.0, 0.0)
ob_btn_play_test.parent = ob_player_root
ob_btn_play_test.location = (-0.048, -0.069, 0.0235)
ob_btn_pause_test.parent = ob_player_root
ob_btn_pause_test.location = (-0.033, -0.069, 0.0235)
ob_btn_stop_test.parent = ob_player_root
ob_btn_stop_test.location = (-0.018, -0.069, 0.0235)
ob_btn_open_test.parent = ob_player_root
ob_btn_open_test.location = (-0.003, -0.069, 0.0235)
ob_lcd_test.parent = ob_player_root
ob_lcd_test.location = (0.033, -0.069, 0.0221)
ob_btn_previous_test.parent = ob_player_root
ob_btn_previous_test.location = (-0.033, -0.073, 0.013)
ob_btn_next_test.parent = ob_player_root
ob_btn_next_test.location = (-0.015, -0.073, 0.013)

# ---- collection membership
col_greybox.objects.link(ob_player_root)
col_greybox.objects.link(ob_body_test)
col_greybox.objects.link(ob_lid_root)
col_greybox.objects.link(ob_lid_test)
col_greybox.objects.link(ob_disc_root)
col_greybox.objects.link(ob_disc_test)
col_greybox.objects.link(ob_spindle_test)
col_greybox.objects.link(ob_btn_play_test)
col_greybox.objects.link(ob_btn_pause_test)
col_greybox.objects.link(ob_btn_stop_test)
col_greybox.objects.link(ob_btn_open_test)
col_greybox.objects.link(ob_lcd_test)
col_greybox.objects.link(ob_btn_previous_test)
col_greybox.objects.link(ob_btn_next_test)

# ---- scene / render settings (as saved in the file)
scene.frame_start = 1; scene.frame_end = 250; scene.frame_set(1)
scene.render.engine = 'BLENDER_EEVEE_NEXT'
scene.render.image_settings.exr_codec = 'NONE'
scene.render.use_bake_clear = False
scene.render.bake_margin = 0
scene.render.bake_bias = 0.0
scene.render.bake_samples = 0
scene.render.simplify_subdivision_render = 0
scene.render.simplify_child_particles_render = 0.0
scene.render.compositor_device = 'GPU'
scene.eevee.use_volume_custom_range = False
scene.eevee.gtao_distance = 0.0
scene.eevee.use_fast_gi = False
scene.eevee.fast_gi_thickness_near = 0.1
scene.eevee.fast_gi_thickness_far = 0.0
scene.eevee.ray_tracing_options.screen_trace_thickness = 0.1
bpy.context.view_layer.update()

# ---- added for rendering (the .blend has no active camera and no usable light): camera, sun + grey world if the file has none
cam_auto = bpy.data.cameras.new('AutoCamera')
cam_auto.lens = 50.0
cam_auto.sensor_width = 36.0
cam_auto.clip_end = 1000.0
ob_auto_camera = bpy.data.objects.new('AutoCamera', cam_auto)
scene.collection.objects.link(ob_auto_camera)
ob_auto_camera.location = (0.185045, -0.222304, 0.162036)
ob_auto_camera.rotation_euler = (1.09748, -7.21219e-08, 0.694738)
scene.camera = ob_auto_camera
light_auto_sun = bpy.data.lights.new('AutoSun', 'SUN')
light_auto_sun.energy = 3.0
light_auto_sun.angle = 0.0523599
ob_auto_sun = bpy.data.objects.new('AutoSun', light_auto_sun)
scene.collection.objects.link(ob_auto_sun)
ob_auto_sun.rotation_euler = (0.872665, 0.174533, 0.523599)
if scene.world is None:
    world_auto = bpy.data.worlds.new('AutoWorld')
    world_auto.color = (0.3, 0.3, 0.3)
    scene.world = world_auto
bpy.context.view_layer.update()
